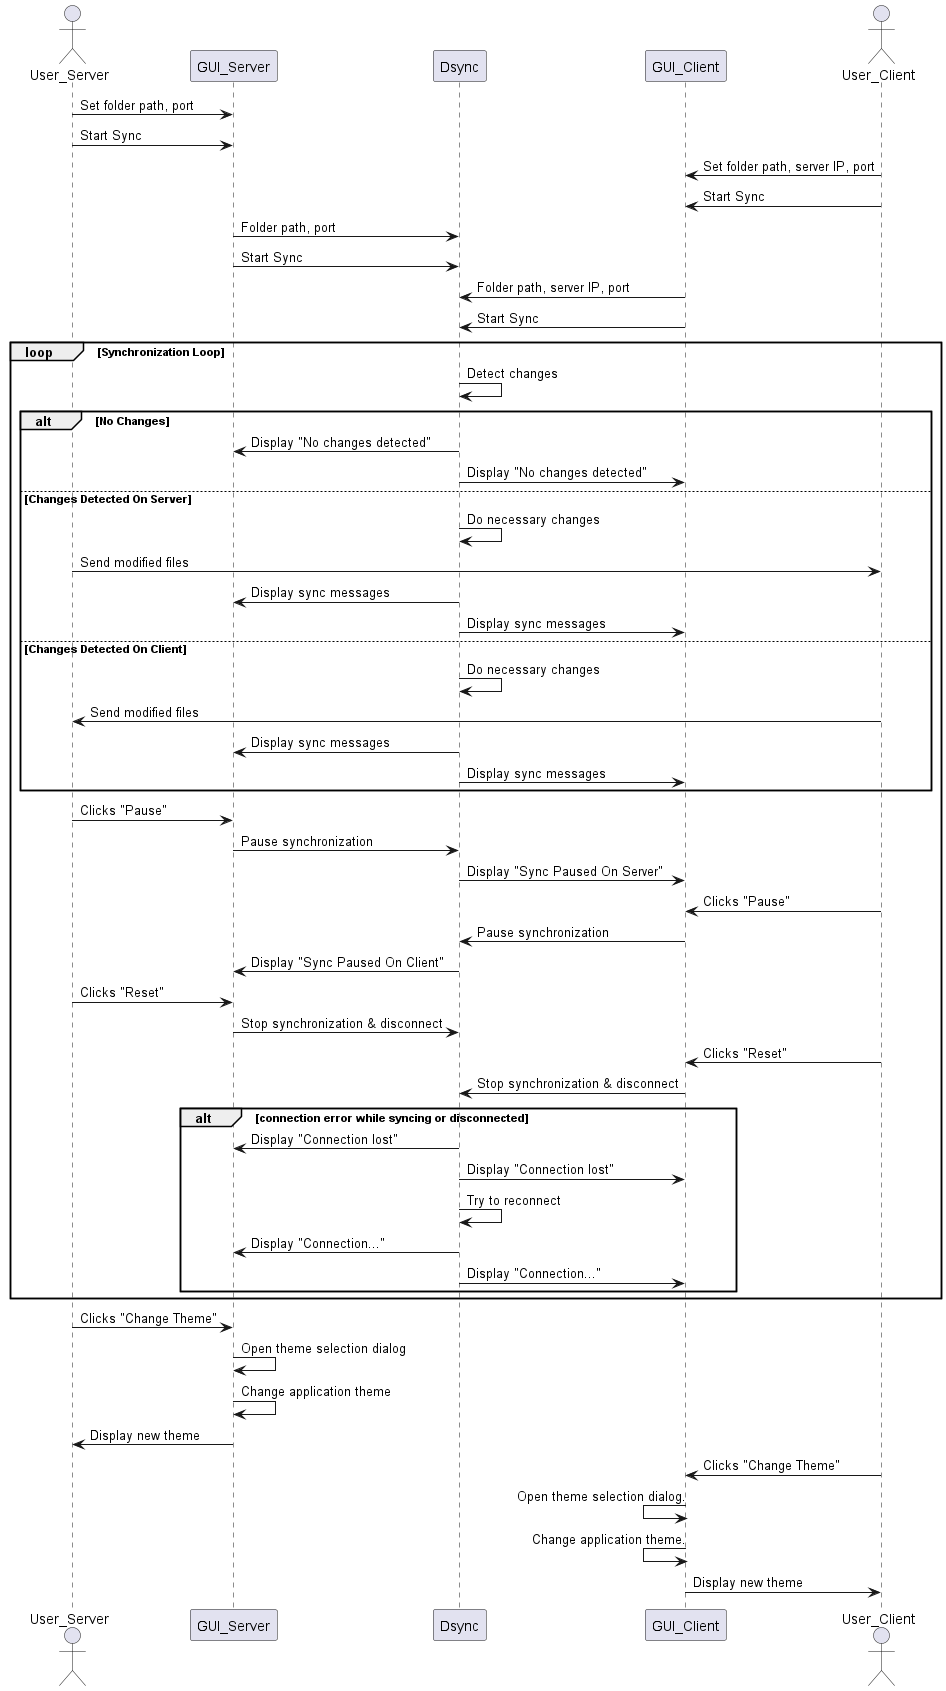

The diagram above was rendered by PlantUML. Its source (embedded in the PNG):
@startuml

actor User_Server
User_Server -> GUI_Server: Set folder path, port
User_Server -> GUI_Server: Start Sync
participant GUI_Server
participant "Dsync" as SM

participant GUI_Client
actor User_Client
User_Client -> GUI_Client: Set folder path, server IP, port
User_Client -> GUI_Client: Start Sync

GUI_Server -> SM: Folder path, port
GUI_Server -> SM: Start Sync

GUI_Client -> SM: Folder path, server IP, port
GUI_Client -> SM: Start Sync

loop Synchronization Loop
    SM -> SM: Detect changes
    alt No Changes
        SM->GUI_Server: Display "No changes detected"
        SM->GUI_Client: Display "No changes detected"
    else Changes Detected On Server
        SM->SM: Do necessary changes
        User_Server->User_Client: Send modified files
        SM->GUI_Server: Display sync messages
        SM->GUI_Client: Display sync messages
    else Changes Detected On Client
        SM->SM: Do necessary changes
        User_Client->User_Server: Send modified files
        SM->GUI_Server: Display sync messages
        SM->GUI_Client: Display sync messages
    end
    User_Server->GUI_Server: Clicks "Pause"
    GUI_Server->SM: Pause synchronization
    SM->GUI_Client: Display "Sync Paused On Server"
    User_Client->GUI_Client: Clicks "Pause"
    GUI_Client->SM: Pause synchronization
    SM->GUI_Server: Display "Sync Paused On Client"

    User_Server->GUI_Server: Clicks "Reset"
    GUI_Server->SM: Stop synchronization & disconnect

    User_Client->GUI_Client: Clicks "Reset"
    GUI_Client->SM: Stop synchronization & disconnect

    alt connection error while syncing or disconnected
        SM->GUI_Server: Display "Connection lost"
        SM->GUI_Client: Display "Connection lost"
        SM->SM: Try to reconnect
        SM->GUI_Server: Display "Connection..."
        SM->GUI_Client: Display "Connection..."
    end
end

User_Server->GUI_Server: Clicks "Change Theme"
GUI_Server->GUI_Server: Open theme selection dialog
GUI_Server->GUI_Server: Change application theme
GUI_Server->User_Server: Display new theme

User_Client->GUI_Client: Clicks "Change Theme"
GUI_Client<-GUI_Client: Open theme selection dialog.  
GUI_Client<-GUI_Client: Change application theme.
GUI_Client->User_Client: Display new theme
@enduml